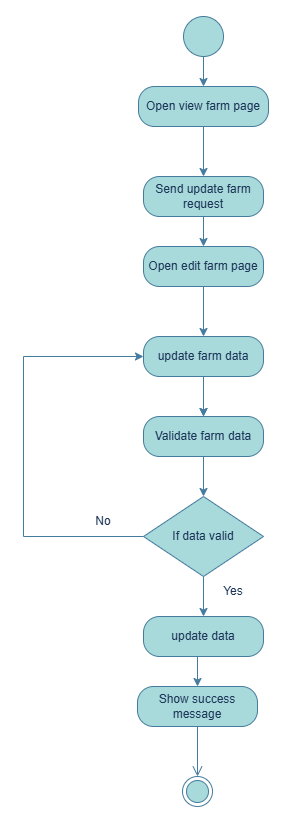

The diagram above was exported from draw.io. Its source (the exported page's mxGraphModel, read from the mxfile embedded in the PNG):
<mxGraphModel dx="1042" dy="1795" grid="1" gridSize="10" guides="1" tooltips="1" connect="1" arrows="1" fold="1" page="1" pageScale="1" pageWidth="827" pageHeight="1169" background="#ffffff" math="0" shadow="0">
  <root>
    <mxCell id="auR5ybJ9HEvXtMUFoQK--0" />
    <mxCell id="auR5ybJ9HEvXtMUFoQK--1" parent="auR5ybJ9HEvXtMUFoQK--0" />
    <mxCell id="SzmQKXOWHkW6ZaShopWh-3" edge="1" parent="auR5ybJ9HEvXtMUFoQK--1" source="auR5ybJ9HEvXtMUFoQK--3" style="edgeStyle=orthogonalEdgeStyle;rounded=0;orthogonalLoop=1;jettySize=auto;html=1;exitX=0.5;exitY=1;exitDx=0;exitDy=0;entryX=0.5;entryY=0;entryDx=0;entryDy=0;strokeColor=#457B9D;fontColor=#1D3557;fillColor=#A8DADC;" target="SzmQKXOWHkW6ZaShopWh-0">
      <mxGeometry relative="1" as="geometry" />
    </mxCell>
    <mxCell id="auR5ybJ9HEvXtMUFoQK--3" parent="auR5ybJ9HEvXtMUFoQK--1" style="ellipse;whiteSpace=wrap;html=1;fillColor=#A8DADC;strokeColor=#457B9D;labelBackgroundColor=none;fontColor=#1D3557;" value="" vertex="1">
      <mxGeometry height="40" width="40" x="380" y="-1120" as="geometry" />
    </mxCell>
    <mxCell id="auR5ybJ9HEvXtMUFoQK--4" edge="1" parent="auR5ybJ9HEvXtMUFoQK--1" source="auR5ybJ9HEvXtMUFoQK--21" style="edgeStyle=orthogonalEdgeStyle;rounded=0;orthogonalLoop=1;jettySize=auto;html=1;exitX=0.5;exitY=1;exitDx=0;exitDy=0;entryX=0.5;entryY=0;entryDx=0;entryDy=0;strokeColor=#457B9D;labelBackgroundColor=none;fontColor=default;" target="auR5ybJ9HEvXtMUFoQK--20">
      <mxGeometry relative="1" as="geometry" />
    </mxCell>
    <mxCell id="auR5ybJ9HEvXtMUFoQK--5" edge="1" parent="auR5ybJ9HEvXtMUFoQK--1" source="auR5ybJ9HEvXtMUFoQK--20" style="edgeStyle=orthogonalEdgeStyle;rounded=0;orthogonalLoop=1;jettySize=auto;html=1;labelBackgroundColor=none;strokeColor=#457B9D;fontColor=default;" target="auR5ybJ9HEvXtMUFoQK--8" value="">
      <mxGeometry relative="1" as="geometry" />
    </mxCell>
    <mxCell id="auR5ybJ9HEvXtMUFoQK--6" edge="1" parent="auR5ybJ9HEvXtMUFoQK--1" source="auR5ybJ9HEvXtMUFoQK--20" style="edgeStyle=orthogonalEdgeStyle;rounded=0;orthogonalLoop=1;jettySize=auto;html=1;exitX=0.5;exitY=1;exitDx=0;exitDy=0;entryX=0.5;entryY=0;entryDx=0;entryDy=0;strokeColor=#457B9D;labelBackgroundColor=none;fontColor=default;" target="auR5ybJ9HEvXtMUFoQK--8">
      <mxGeometry relative="1" as="geometry" />
    </mxCell>
    <mxCell id="auR5ybJ9HEvXtMUFoQK--7" edge="1" parent="auR5ybJ9HEvXtMUFoQK--1" source="auR5ybJ9HEvXtMUFoQK--8" style="edgeStyle=orthogonalEdgeStyle;rounded=0;orthogonalLoop=1;jettySize=auto;html=1;exitX=0.5;exitY=1;exitDx=0;exitDy=0;entryX=0.5;entryY=0;entryDx=0;entryDy=0;strokeColor=#457B9D;labelBackgroundColor=none;fontColor=default;" target="auR5ybJ9HEvXtMUFoQK--19">
      <mxGeometry relative="1" as="geometry" />
    </mxCell>
    <mxCell id="auR5ybJ9HEvXtMUFoQK--8" parent="auR5ybJ9HEvXtMUFoQK--1" style="rounded=1;whiteSpace=wrap;html=1;arcSize=40;fontColor=#1D3557;fillColor=#A8DADC;strokeColor=#457B9D;labelBackgroundColor=none;" value="Validate farm data" vertex="1">
      <mxGeometry height="40" width="120" x="340" y="-720" as="geometry" />
    </mxCell>
    <mxCell id="auR5ybJ9HEvXtMUFoQK--10" edge="1" parent="auR5ybJ9HEvXtMUFoQK--1" source="auR5ybJ9HEvXtMUFoQK--19" style="edgeStyle=orthogonalEdgeStyle;rounded=0;orthogonalLoop=1;jettySize=auto;html=1;exitX=0.5;exitY=1;exitDx=0;exitDy=0;entryX=0.5;entryY=0;entryDx=0;entryDy=0;strokeColor=#457B9D;labelBackgroundColor=none;fontColor=default;" target="auR5ybJ9HEvXtMUFoQK--17">
      <mxGeometry relative="1" as="geometry" />
    </mxCell>
    <mxCell id="auR5ybJ9HEvXtMUFoQK--11" parent="auR5ybJ9HEvXtMUFoQK--1" style="text;html=1;whiteSpace=wrap;align=center;verticalAlign=middle;rounded=0;fontColor=#1D3557;labelBackgroundColor=none;" value="No" vertex="1">
      <mxGeometry height="30" width="60" x="270" y="-630" as="geometry" />
    </mxCell>
    <mxCell id="auR5ybJ9HEvXtMUFoQK--12" edge="1" parent="auR5ybJ9HEvXtMUFoQK--1" source="auR5ybJ9HEvXtMUFoQK--17" style="edgeStyle=orthogonalEdgeStyle;rounded=0;orthogonalLoop=1;jettySize=auto;html=1;exitX=0.5;exitY=1;exitDx=0;exitDy=0;entryX=0.5;entryY=0;entryDx=0;entryDy=0;strokeColor=#457B9D;labelBackgroundColor=none;fontColor=default;" target="auR5ybJ9HEvXtMUFoQK--16">
      <mxGeometry relative="1" as="geometry" />
    </mxCell>
    <mxCell id="auR5ybJ9HEvXtMUFoQK--13" parent="auR5ybJ9HEvXtMUFoQK--1" style="text;html=1;whiteSpace=wrap;align=center;verticalAlign=middle;rounded=0;fontColor=#1D3557;labelBackgroundColor=none;" value="Yes" vertex="1">
      <mxGeometry height="30" width="60" x="400" y="-560" as="geometry" />
    </mxCell>
    <mxCell id="auR5ybJ9HEvXtMUFoQK--14" edge="1" parent="auR5ybJ9HEvXtMUFoQK--1" source="auR5ybJ9HEvXtMUFoQK--16" style="edgeStyle=orthogonalEdgeStyle;html=1;verticalAlign=bottom;endArrow=open;endSize=8;strokeColor=#457B9D;rounded=0;labelBackgroundColor=none;fontColor=default;" target="auR5ybJ9HEvXtMUFoQK--15" value="">
      <mxGeometry relative="1" as="geometry">
        <mxPoint x="394" y="-560" as="sourcePoint" />
        <mxPoint x="394" y="-500" as="targetPoint" />
      </mxGeometry>
    </mxCell>
    <mxCell id="auR5ybJ9HEvXtMUFoQK--15" parent="auR5ybJ9HEvXtMUFoQK--1" style="ellipse;html=1;shape=endState;fillColor=#A8DADC;strokeColor=#457B9D;labelBackgroundColor=none;fontColor=#1D3557;" value="" vertex="1">
      <mxGeometry height="30" width="30" x="379" y="-360" as="geometry" />
    </mxCell>
    <mxCell id="auR5ybJ9HEvXtMUFoQK--16" parent="auR5ybJ9HEvXtMUFoQK--1" style="rounded=1;whiteSpace=wrap;html=1;arcSize=40;fontColor=#1D3557;fillColor=#A8DADC;strokeColor=#457B9D;labelBackgroundColor=none;" value="Show&amp;nbsp;success message" vertex="1">
      <mxGeometry height="40" width="120" x="334" y="-450" as="geometry" />
    </mxCell>
    <mxCell id="auR5ybJ9HEvXtMUFoQK--17" parent="auR5ybJ9HEvXtMUFoQK--1" style="rounded=1;whiteSpace=wrap;html=1;arcSize=40;fontColor=#1D3557;fillColor=#A8DADC;strokeColor=#457B9D;labelBackgroundColor=none;" value="update data" vertex="1">
      <mxGeometry height="40" width="120" x="340" y="-520" as="geometry" />
    </mxCell>
    <mxCell id="auR5ybJ9HEvXtMUFoQK--18" edge="1" parent="auR5ybJ9HEvXtMUFoQK--1" source="auR5ybJ9HEvXtMUFoQK--19" style="edgeStyle=orthogonalEdgeStyle;rounded=0;orthogonalLoop=1;jettySize=auto;html=1;exitX=0;exitY=0.5;exitDx=0;exitDy=0;entryX=0;entryY=0.5;entryDx=0;entryDy=0;strokeColor=#457B9D;labelBackgroundColor=none;fontColor=default;" target="auR5ybJ9HEvXtMUFoQK--20">
      <mxGeometry relative="1" as="geometry">
        <Array as="points">
          <mxPoint x="220" y="-600" />
          <mxPoint x="220" y="-780" />
        </Array>
      </mxGeometry>
    </mxCell>
    <mxCell id="auR5ybJ9HEvXtMUFoQK--19" parent="auR5ybJ9HEvXtMUFoQK--1" style="rhombus;whiteSpace=wrap;html=1;fontColor=#1D3557;fillColor=#A8DADC;strokeColor=#457B9D;labelBackgroundColor=none;" value="If data valid" vertex="1">
      <mxGeometry height="80" width="120" x="340" y="-640" as="geometry" />
    </mxCell>
    <mxCell id="auR5ybJ9HEvXtMUFoQK--20" parent="auR5ybJ9HEvXtMUFoQK--1" style="rounded=1;whiteSpace=wrap;html=1;arcSize=40;fontColor=#1D3557;fillColor=#A8DADC;strokeColor=#457B9D;labelBackgroundColor=none;" value="update farm data" vertex="1">
      <mxGeometry height="40" width="120" x="340" y="-800" as="geometry" />
    </mxCell>
    <mxCell id="auR5ybJ9HEvXtMUFoQK--21" parent="auR5ybJ9HEvXtMUFoQK--1" style="rounded=1;whiteSpace=wrap;html=1;arcSize=40;fontColor=#1D3557;fillColor=#A8DADC;strokeColor=#457B9D;labelBackgroundColor=none;" value="Open edit farm page" vertex="1">
      <mxGeometry height="40" width="120" x="340" y="-890" as="geometry" />
    </mxCell>
    <mxCell id="auR5ybJ9HEvXtMUFoQK--22" edge="1" parent="auR5ybJ9HEvXtMUFoQK--1" source="auR5ybJ9HEvXtMUFoQK--23" style="edgeStyle=orthogonalEdgeStyle;rounded=0;orthogonalLoop=1;jettySize=auto;html=1;exitX=0.5;exitY=1;exitDx=0;exitDy=0;entryX=0.5;entryY=0;entryDx=0;entryDy=0;strokeColor=#457B9D;labelBackgroundColor=none;fontColor=default;" target="auR5ybJ9HEvXtMUFoQK--21">
      <mxGeometry relative="1" as="geometry" />
    </mxCell>
    <mxCell id="auR5ybJ9HEvXtMUFoQK--23" parent="auR5ybJ9HEvXtMUFoQK--1" style="rounded=1;whiteSpace=wrap;html=1;arcSize=40;fontColor=#1D3557;fillColor=#A8DADC;strokeColor=#457B9D;labelBackgroundColor=none;" value="Send update farm request" vertex="1">
      <mxGeometry height="40" width="120" x="340" y="-960" as="geometry" />
    </mxCell>
    <mxCell id="SzmQKXOWHkW6ZaShopWh-2" edge="1" parent="auR5ybJ9HEvXtMUFoQK--1" source="SzmQKXOWHkW6ZaShopWh-0" style="edgeStyle=orthogonalEdgeStyle;rounded=0;orthogonalLoop=1;jettySize=auto;html=1;exitX=0.5;exitY=1;exitDx=0;exitDy=0;strokeColor=#457B9D;fontColor=default;fillColor=#A8DADC;labelBackgroundColor=none;" target="auR5ybJ9HEvXtMUFoQK--23">
      <mxGeometry relative="1" as="geometry" />
    </mxCell>
    <mxCell id="SzmQKXOWHkW6ZaShopWh-0" parent="auR5ybJ9HEvXtMUFoQK--1" style="rounded=1;whiteSpace=wrap;html=1;arcSize=40;fontColor=#1D3557;fillColor=#A8DADC;strokeColor=#457B9D;labelBackgroundColor=none;" value="Open view farm page" vertex="1">
      <mxGeometry height="40" width="130" x="335" y="-1050" as="geometry" />
    </mxCell>
  </root>
</mxGraphModel>